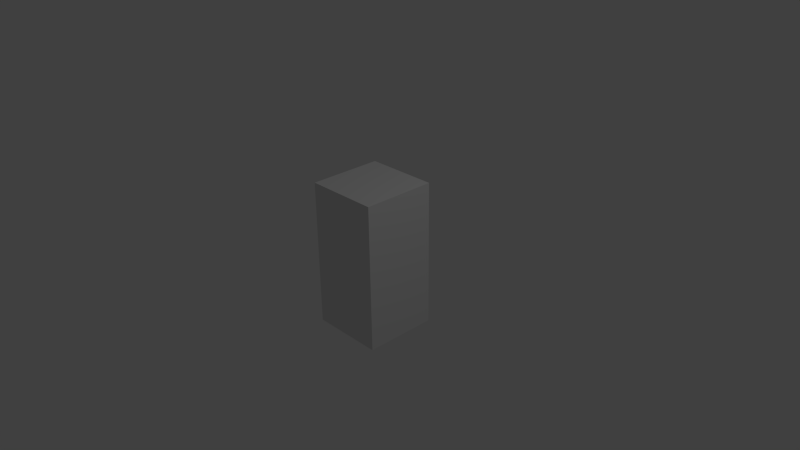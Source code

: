 # Source: distributeur2.blend  (saved by Blender 2.73.0; exported with 4.5.12 LTS)
import bpy
from mathutils import Matrix  # noqa: F401  (used for matrix-valued properties, if any)

bpy.ops.wm.read_factory_settings(use_empty=True)
scene = bpy.context.scene
scene.name = 'Scene'

# ---- collections
col_collection_1 = bpy.data.collections.new('Collection 1'); scene.collection.children.link(col_collection_1)

# ---- materials (node trees are filled in below, after node groups)
mat_material = bpy.data.materials.new('Material')
mat_material.alpha_threshold = 0.0
mat_material.use_transparent_shadow = False
mat_material.roughness = 0.5
mat_material.line_color = (0.0, 0.0, 0.0, 1.0)

# ---- material node trees

# ---- world
world_world = bpy.data.worlds.new('World'); scene.world = world_world
world_world.color = (0.05088, 0.05088, 0.05088)
world_world.use_sun_shadow = False
world_world.sun_shadow_jitter_overblur = 0.0
world_world.cycles.sampling_method = 'MANUAL'
world_world.cycles.sample_map_resolution = 256

# ---- cameras
cam_camera = bpy.data.cameras.new('Camera')
cam_camera.clip_end = 100.0
cam_camera.lens = 35.0
cam_camera.sensor_width = 32.0
cam_camera.sensor_height = 18.0
cam_camera.ortho_scale = 7.314
cam_camera.dof.focus_distance = 0.0
cam_camera.dof.aperture_fstop = 128.0

# ---- lights
light_lamp = bpy.data.lights.new('Lamp', 'POINT')
light_lamp.transmission_factor = 0.0
light_lamp.cutoff_distance = 30.0
light_lamp.energy = 100.0
light_lamp.shadow_buffer_clip_start = 1.001
light_lamp.shadow_soft_size = 0.1
light_lamp.shadow_maximum_resolution = 0.006
light_lamp.use_absolute_resolution = True
light_lamp.cycles.use_multiple_importance_sampling = False

# ---- meshes
me_cube = bpy.data.meshes.new('Cube')
me_cube.from_pydata([(1.0, 1.0, -1.0), (1.0, -1.0, -1.0), (-1.0, -1.0, -1.0), (-1.0, 1.0, -1.0), (1.0, 1.0, 1.0), (1.0, -1.0, 1.0), (-1.0, -1.0, 1.0), (-1.0, 1.0, 1.0)], [], [(0, 1, 2, 3), (4, 7, 6, 5), (0, 4, 5, 1), (1, 5, 6, 2), (2, 6, 7, 3), (4, 0, 3, 7)])
_uv = me_cube.uv_layers.new(name='UVMap')
_uv.uv.foreach_set('vector', [0.384, 0.4265, 0.8309, 0.9999, 0.03205, 0.7456, 0.3816, 0.4452, 0.3781, 0.411, 0.3549, 0.4254, 9.114e-05, 0.02568, 0.8309, 9.114e-05, 0.384, 0.4265, 0.3781, 0.411, 0.8309, 9.114e-05, 0.8309, 0.9999, 0.9999, 9.998e-05, 0.9999, 0.9999, 9.998e-05, 0.9999, 9.998e-05, 0.0001, 0.03205, 0.7456, 9.114e-05, 0.02568, 0.3549, 0.4254, 0.3816, 0.4452, 0.3781, 0.411, 0.384, 0.4265, 0.3816, 0.4452, 0.3549, 0.4254])
me_cube.materials.append(mat_material)
me_cube.use_remesh_preserve_volume = False
me_cube.use_remesh_preserve_attributes = False
me_cube.use_mirror_vertex_groups = False
me_cube.update()

# ---- objects
ob_cube = bpy.data.objects.new('Cube', me_cube)
ob_lamp = bpy.data.objects.new('Lamp', light_lamp)
ob_camera = bpy.data.objects.new('Camera', cam_camera)

# ---- transforms, parenting, visibility, modifiers, constraints
ob_cube.location = (0.0, 0.0, 0.0)
ob_cube.scale = (0.5, 0.5, 1.0)
ob_cube.lock_rotations_4d = False
ob_cube.empty_display_type = 'ARROWS'
ob_cube.lineart.crease_threshold = 0.0
ob_lamp.location = (4.076, 1.005, 5.904)
ob_lamp.rotation_euler = (0.6503, 0.05522, 1.866)
ob_lamp.lock_rotations_4d = False
ob_lamp.empty_display_type = 'ARROWS'
ob_lamp.color = (0.0, 0.0, 0.0, 0.0)
ob_lamp.lineart.crease_threshold = 0.0
ob_camera.location = (7.481, -6.508, 5.344)
ob_camera.rotation_euler = (1.109, 0.01082, 0.8149)
ob_camera.lock_rotations_4d = False
ob_camera.empty_display_type = 'ARROWS'
ob_camera.color = (0.0, 0.0, 0.0, 0.0)
ob_camera.display_type = 'WIRE'
ob_camera.lineart.crease_threshold = 0.0

# ---- collection membership
col_collection_1.objects.link(ob_cube)
col_collection_1.objects.link(ob_lamp)
col_collection_1.objects.link(ob_camera)

# ---- scene / render settings (as saved in the file)
scene.camera = ob_camera
scene.frame_start = 1; scene.frame_end = 250; scene.frame_set(1)
scene.render.engine = 'BLENDER_EEVEE_NEXT'
scene.render.resolution_percentage = 50
scene.render.dither_intensity = 0.0
scene.cycles.use_denoising = False
scene.cycles.samples = 10
scene.cycles.sampling_pattern = 'TABULATED_SOBOL'
scene.cycles.light_sampling_threshold = 0.0
scene.cycles.use_adaptive_sampling = False
scene.cycles.use_light_tree = False
scene.cycles.blur_glossy = 0.0
scene.cycles.pixel_filter_type = 'GAUSSIAN'
scene.cycles.sample_clamp_indirect = 0.0
scene.view_settings.view_transform = 'Standard'
bpy.context.view_layer.update()
